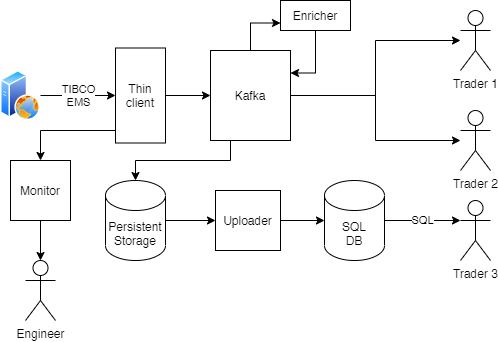

The diagram above was exported from draw.io. Its source (the exported page's mxGraphModel, read from the mxfile embedded in the PNG):
<mxGraphModel dx="538" dy="568" grid="1" gridSize="10" guides="1" tooltips="1" connect="1" arrows="1" fold="1" page="1" pageScale="1" pageWidth="827" pageHeight="1169" math="0" shadow="0">
  <root>
    <mxCell id="0" />
    <mxCell id="1" parent="0" />
    <mxCell id="rltqkWmb3qHi6MIubysl-4" value="TIBCO&lt;br&gt;EMS" style="edgeStyle=orthogonalEdgeStyle;rounded=0;orthogonalLoop=1;jettySize=auto;html=1;" edge="1" parent="1" source="rltqkWmb3qHi6MIubysl-2" target="rltqkWmb3qHi6MIubysl-3">
      <mxGeometry relative="1" as="geometry" />
    </mxCell>
    <mxCell id="rltqkWmb3qHi6MIubysl-2" value="" style="aspect=fixed;perimeter=ellipsePerimeter;html=1;align=center;shadow=0;dashed=0;spacingTop=3;image;image=img/lib/active_directory/web_server.svg;" vertex="1" parent="1">
      <mxGeometry x="60" y="250" width="40" height="50" as="geometry" />
    </mxCell>
    <mxCell id="rltqkWmb3qHi6MIubysl-7" style="edgeStyle=orthogonalEdgeStyle;rounded=0;orthogonalLoop=1;jettySize=auto;html=1;entryX=0;entryY=0.5;entryDx=0;entryDy=0;" edge="1" parent="1" source="rltqkWmb3qHi6MIubysl-3" target="rltqkWmb3qHi6MIubysl-6">
      <mxGeometry relative="1" as="geometry" />
    </mxCell>
    <mxCell id="rltqkWmb3qHi6MIubysl-34" style="edgeStyle=orthogonalEdgeStyle;rounded=0;orthogonalLoop=1;jettySize=auto;html=1;" edge="1" parent="1" source="rltqkWmb3qHi6MIubysl-3" target="rltqkWmb3qHi6MIubysl-33">
      <mxGeometry relative="1" as="geometry">
        <Array as="points">
          <mxPoint x="100" y="310" />
        </Array>
      </mxGeometry>
    </mxCell>
    <mxCell id="rltqkWmb3qHi6MIubysl-3" value="Thin client" style="rounded=0;whiteSpace=wrap;html=1;" vertex="1" parent="1">
      <mxGeometry x="175" y="227.5" width="50" height="95" as="geometry" />
    </mxCell>
    <mxCell id="rltqkWmb3qHi6MIubysl-13" style="edgeStyle=orthogonalEdgeStyle;rounded=0;orthogonalLoop=1;jettySize=auto;html=1;" edge="1" parent="1" source="rltqkWmb3qHi6MIubysl-6" target="rltqkWmb3qHi6MIubysl-11">
      <mxGeometry relative="1" as="geometry" />
    </mxCell>
    <mxCell id="rltqkWmb3qHi6MIubysl-15" style="edgeStyle=orthogonalEdgeStyle;rounded=0;orthogonalLoop=1;jettySize=auto;html=1;" edge="1" parent="1" source="rltqkWmb3qHi6MIubysl-6" target="rltqkWmb3qHi6MIubysl-14">
      <mxGeometry relative="1" as="geometry" />
    </mxCell>
    <mxCell id="rltqkWmb3qHi6MIubysl-19" style="edgeStyle=orthogonalEdgeStyle;rounded=0;orthogonalLoop=1;jettySize=auto;html=1;exitX=0.25;exitY=1;exitDx=0;exitDy=0;" edge="1" parent="1" source="rltqkWmb3qHi6MIubysl-6" target="rltqkWmb3qHi6MIubysl-18">
      <mxGeometry relative="1" as="geometry" />
    </mxCell>
    <mxCell id="rltqkWmb3qHi6MIubysl-30" style="edgeStyle=orthogonalEdgeStyle;rounded=0;orthogonalLoop=1;jettySize=auto;html=1;entryX=0;entryY=0.75;entryDx=0;entryDy=0;" edge="1" parent="1" source="rltqkWmb3qHi6MIubysl-6" target="rltqkWmb3qHi6MIubysl-29">
      <mxGeometry relative="1" as="geometry" />
    </mxCell>
    <mxCell id="rltqkWmb3qHi6MIubysl-6" value="Kafka" style="rounded=0;whiteSpace=wrap;html=1;" vertex="1" parent="1">
      <mxGeometry x="270" y="230" width="80" height="90" as="geometry" />
    </mxCell>
    <mxCell id="rltqkWmb3qHi6MIubysl-11" value="Trader 1" style="shape=umlActor;verticalLabelPosition=bottom;verticalAlign=top;html=1;outlineConnect=0;" vertex="1" parent="1">
      <mxGeometry x="520" y="190" width="30" height="60" as="geometry" />
    </mxCell>
    <mxCell id="rltqkWmb3qHi6MIubysl-14" value="Trader 2" style="shape=umlActor;verticalLabelPosition=bottom;verticalAlign=top;html=1;outlineConnect=0;" vertex="1" parent="1">
      <mxGeometry x="520" y="290" width="30" height="60" as="geometry" />
    </mxCell>
    <mxCell id="rltqkWmb3qHi6MIubysl-21" value="" style="edgeStyle=orthogonalEdgeStyle;rounded=0;orthogonalLoop=1;jettySize=auto;html=1;" edge="1" parent="1" source="rltqkWmb3qHi6MIubysl-18" target="rltqkWmb3qHi6MIubysl-20">
      <mxGeometry relative="1" as="geometry" />
    </mxCell>
    <mxCell id="rltqkWmb3qHi6MIubysl-18" value="Persistent&lt;br&gt;Storage" style="shape=cylinder3;whiteSpace=wrap;html=1;boundedLbl=1;backgroundOutline=1;size=15;" vertex="1" parent="1">
      <mxGeometry x="165" y="360" width="60" height="80" as="geometry" />
    </mxCell>
    <mxCell id="rltqkWmb3qHi6MIubysl-28" style="edgeStyle=orthogonalEdgeStyle;rounded=0;orthogonalLoop=1;jettySize=auto;html=1;" edge="1" parent="1" source="rltqkWmb3qHi6MIubysl-20" target="rltqkWmb3qHi6MIubysl-22">
      <mxGeometry relative="1" as="geometry" />
    </mxCell>
    <mxCell id="rltqkWmb3qHi6MIubysl-20" value="Uploader" style="whiteSpace=wrap;html=1;" vertex="1" parent="1">
      <mxGeometry x="275" y="370" width="65" height="60" as="geometry" />
    </mxCell>
    <mxCell id="rltqkWmb3qHi6MIubysl-24" value="SQL" style="edgeStyle=orthogonalEdgeStyle;rounded=0;orthogonalLoop=1;jettySize=auto;html=1;entryX=0;entryY=0.3333333333333333;entryDx=0;entryDy=0;entryPerimeter=0;" edge="1" parent="1" source="rltqkWmb3qHi6MIubysl-22" target="rltqkWmb3qHi6MIubysl-23">
      <mxGeometry relative="1" as="geometry" />
    </mxCell>
    <mxCell id="rltqkWmb3qHi6MIubysl-22" value="SQL&lt;br&gt;DB" style="shape=cylinder3;whiteSpace=wrap;html=1;boundedLbl=1;backgroundOutline=1;size=15;" vertex="1" parent="1">
      <mxGeometry x="384" y="360" width="60" height="80" as="geometry" />
    </mxCell>
    <mxCell id="rltqkWmb3qHi6MIubysl-23" value="Trader 3" style="shape=umlActor;verticalLabelPosition=bottom;verticalAlign=top;html=1;outlineConnect=0;" vertex="1" parent="1">
      <mxGeometry x="520" y="380" width="30" height="60" as="geometry" />
    </mxCell>
    <mxCell id="rltqkWmb3qHi6MIubysl-32" style="edgeStyle=orthogonalEdgeStyle;rounded=0;orthogonalLoop=1;jettySize=auto;html=1;entryX=1;entryY=0.25;entryDx=0;entryDy=0;" edge="1" parent="1" source="rltqkWmb3qHi6MIubysl-29" target="rltqkWmb3qHi6MIubysl-6">
      <mxGeometry relative="1" as="geometry" />
    </mxCell>
    <mxCell id="rltqkWmb3qHi6MIubysl-29" value="Enricher" style="rounded=0;whiteSpace=wrap;html=1;" vertex="1" parent="1">
      <mxGeometry x="340" y="180" width="70" height="30" as="geometry" />
    </mxCell>
    <mxCell id="rltqkWmb3qHi6MIubysl-39" style="edgeStyle=orthogonalEdgeStyle;rounded=0;orthogonalLoop=1;jettySize=auto;html=1;entryX=0.5;entryY=0;entryDx=0;entryDy=0;entryPerimeter=0;" edge="1" parent="1" source="rltqkWmb3qHi6MIubysl-33" target="rltqkWmb3qHi6MIubysl-35">
      <mxGeometry relative="1" as="geometry" />
    </mxCell>
    <mxCell id="rltqkWmb3qHi6MIubysl-33" value="Monitor" style="rounded=0;whiteSpace=wrap;html=1;" vertex="1" parent="1">
      <mxGeometry x="70" y="340" width="60" height="60" as="geometry" />
    </mxCell>
    <mxCell id="rltqkWmb3qHi6MIubysl-35" value="Engineer" style="shape=umlActor;verticalLabelPosition=bottom;verticalAlign=top;html=1;outlineConnect=0;" vertex="1" parent="1">
      <mxGeometry x="85" y="440" width="30" height="60" as="geometry" />
    </mxCell>
  </root>
</mxGraphModel>